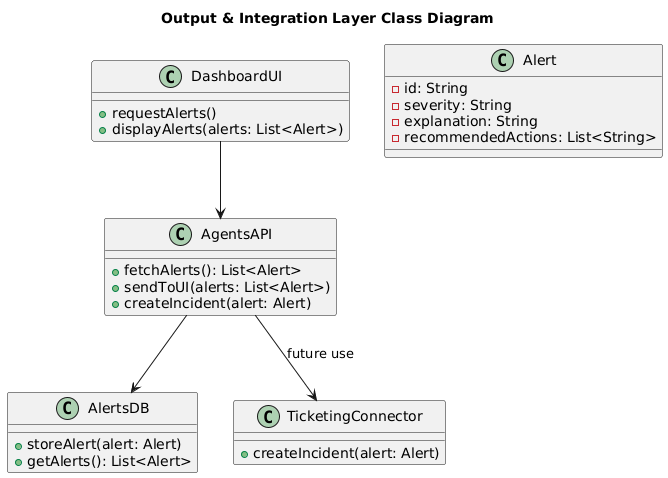

The diagram above was rendered by PlantUML. Its source (embedded in the PNG):
@startuml
title Output & Integration Layer Class Diagram

class DashboardUI {
  +requestAlerts()
  +displayAlerts(alerts: List<Alert>)
}

class AgentsAPI {
  +fetchAlerts(): List<Alert>
  +sendToUI(alerts: List<Alert>)
  +createIncident(alert: Alert)
}

class AlertsDB {
  +storeAlert(alert: Alert)
  +getAlerts(): List<Alert>
}

class TicketingConnector {
  +createIncident(alert: Alert)
}

class Alert {
  -id: String
  -severity: String
  -explanation: String
  -recommendedActions: List<String>
}

DashboardUI --> AgentsAPI
AgentsAPI --> AlertsDB
AgentsAPI --> TicketingConnector: future use
@enduml